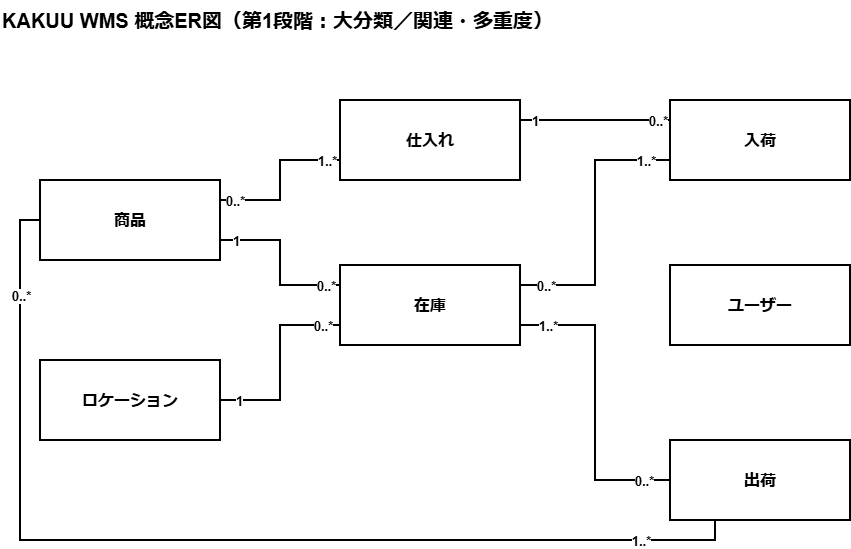

The diagram above was exported from draw.io. Its source (the exported page's mxGraphModel, read from the mxfile embedded in the PNG):
<mxGraphModel dx="1030" dy="570" grid="1" gridSize="10" guides="1" tooltips="1" connect="1" arrows="1" fold="1" page="1" pageScale="1" pageWidth="1169" pageHeight="827" math="0" shadow="0">
  <root>
    <mxCell id="0" />
    <mxCell id="1" parent="0" />
    <mxCell id="title" parent="1" style="text;html=1;strokeColor=none;fillColor=none;align=left;verticalAlign=middle;whiteSpace=wrap;rounded=0;fontSize=20;fontStyle=1;" value="KAKUU WMS 概念ER図（第1段階：大分類／関連・多重度）" vertex="1">
      <mxGeometry height="40" width="620" x="60" y="30" as="geometry" />
    </mxCell>
    <mxCell id="product" parent="1" style="rounded=0;whiteSpace=wrap;html=1;fillColor=#ffffff;strokeColor=#000000;strokeWidth=2;fontSize=16;fontStyle=1;align=center;verticalAlign=middle;" value="商品" vertex="1">
      <mxGeometry height="80" width="180" x="100" y="210" as="geometry" />
    </mxCell>
    <mxCell id="purchase" parent="1" style="rounded=0;whiteSpace=wrap;html=1;fillColor=#ffffff;strokeColor=#000000;strokeWidth=2;fontSize=16;fontStyle=1;align=center;verticalAlign=middle;" value="仕入れ" vertex="1">
      <mxGeometry height="80" width="180" x="400" y="130" as="geometry" />
    </mxCell>
    <mxCell id="receiving" parent="1" style="rounded=0;whiteSpace=wrap;html=1;fillColor=#ffffff;strokeColor=#000000;strokeWidth=2;fontSize=16;fontStyle=1;align=center;verticalAlign=middle;" value="入荷" vertex="1">
      <mxGeometry height="80" width="180" x="730" y="130" as="geometry" />
    </mxCell>
    <mxCell id="inventory" parent="1" style="rounded=0;whiteSpace=wrap;html=1;fillColor=#ffffff;strokeColor=#000000;strokeWidth=2;fontSize=16;fontStyle=1;align=center;verticalAlign=middle;" value="在庫" vertex="1">
      <mxGeometry height="80" width="180" x="400" y="295" as="geometry" />
    </mxCell>
    <mxCell id="shipping" parent="1" style="rounded=0;whiteSpace=wrap;html=1;fillColor=#ffffff;strokeColor=#000000;strokeWidth=2;fontSize=16;fontStyle=1;align=center;verticalAlign=middle;" value="出荷" vertex="1">
      <mxGeometry height="80" width="180" x="730" y="470" as="geometry" />
    </mxCell>
    <mxCell id="location" parent="1" style="rounded=0;whiteSpace=wrap;html=1;fillColor=#ffffff;strokeColor=#000000;strokeWidth=2;fontSize=16;fontStyle=1;align=center;verticalAlign=middle;" value="ロケーション" vertex="1">
      <mxGeometry height="80" width="180" x="100" y="390" as="geometry" />
    </mxCell>
    <mxCell id="user" parent="1" style="rounded=0;whiteSpace=wrap;html=1;fillColor=#ffffff;strokeColor=#000000;strokeWidth=2;fontSize=16;fontStyle=1;align=center;verticalAlign=middle;" value="ユーザー" vertex="1">
      <mxGeometry height="80" width="180" x="730" y="295" as="geometry" />
    </mxCell>
    <mxCell id="e_product_purchase" edge="1" parent="1" source="product" style="edgeStyle=orthogonalEdgeStyle;rounded=0;orthogonalLoop=1;jettySize=auto;html=1;endArrow=none;startArrow=none;strokeWidth=2;exitX=1;exitY=0.25;entryX=0;entryY=0.75;" target="purchase">
      <mxGeometry relative="1" as="geometry" />
    </mxCell>
    <mxCell id="e_product_purchase_s" connectable="0" parent="e_product_purchase" style="edgeLabel;html=1;align=center;verticalAlign=middle;resizable=0;points=[];fontSize=13;fontStyle=1;labelBackgroundColor=#ffffff;" value="0..*" vertex="1">
      <mxGeometry relative="1" x="-0.82" as="geometry">
        <mxPoint as="offset" />
      </mxGeometry>
    </mxCell>
    <mxCell id="e_product_purchase_t" connectable="0" parent="e_product_purchase" style="edgeLabel;html=1;align=center;verticalAlign=middle;resizable=0;points=[];fontSize=13;fontStyle=1;labelBackgroundColor=#ffffff;" value="1..*" vertex="1">
      <mxGeometry relative="1" x="0.82" as="geometry">
        <mxPoint as="offset" />
      </mxGeometry>
    </mxCell>
    <mxCell id="e_purchase_receiving" edge="1" parent="1" source="purchase" style="edgeStyle=orthogonalEdgeStyle;rounded=0;orthogonalLoop=1;jettySize=auto;html=1;endArrow=none;startArrow=none;strokeWidth=2;exitX=1;exitY=0.25;entryX=0;entryY=0.25;" target="receiving">
      <mxGeometry relative="1" as="geometry" />
    </mxCell>
    <mxCell id="e_purchase_receiving_s" connectable="0" parent="e_purchase_receiving" style="edgeLabel;html=1;align=center;verticalAlign=middle;resizable=0;points=[];fontSize=13;fontStyle=1;labelBackgroundColor=#ffffff;" value="1" vertex="1">
      <mxGeometry relative="1" x="-0.82" as="geometry">
        <mxPoint as="offset" />
      </mxGeometry>
    </mxCell>
    <mxCell id="e_purchase_receiving_t" connectable="0" parent="e_purchase_receiving" style="edgeLabel;html=1;align=center;verticalAlign=middle;resizable=0;points=[];fontSize=13;fontStyle=1;labelBackgroundColor=#ffffff;" value="0..*" vertex="1">
      <mxGeometry relative="1" x="0.82" as="geometry">
        <mxPoint as="offset" />
      </mxGeometry>
    </mxCell>
    <mxCell id="e_product_inventory" edge="1" parent="1" source="product" style="edgeStyle=orthogonalEdgeStyle;rounded=0;orthogonalLoop=1;jettySize=auto;html=1;endArrow=none;startArrow=none;strokeWidth=2;exitX=1;exitY=0.75;entryX=0;entryY=0.25;" target="inventory">
      <mxGeometry relative="1" as="geometry" />
    </mxCell>
    <mxCell id="e_product_inventory_s" connectable="0" parent="e_product_inventory" style="edgeLabel;html=1;align=center;verticalAlign=middle;resizable=0;points=[];fontSize=13;fontStyle=1;labelBackgroundColor=#ffffff;" value="1" vertex="1">
      <mxGeometry relative="1" x="-0.82" as="geometry">
        <mxPoint as="offset" />
      </mxGeometry>
    </mxCell>
    <mxCell id="e_product_inventory_t" connectable="0" parent="e_product_inventory" style="edgeLabel;html=1;align=center;verticalAlign=middle;resizable=0;points=[];fontSize=13;fontStyle=1;labelBackgroundColor=#ffffff;" value="0..*" vertex="1">
      <mxGeometry relative="1" x="0.82" as="geometry">
        <mxPoint as="offset" />
      </mxGeometry>
    </mxCell>
    <mxCell id="e_location_inventory" edge="1" parent="1" source="location" style="edgeStyle=orthogonalEdgeStyle;rounded=0;orthogonalLoop=1;jettySize=auto;html=1;endArrow=none;startArrow=none;strokeWidth=2;exitX=1;exitY=0.5;entryX=0;entryY=0.75;" target="inventory">
      <mxGeometry relative="1" as="geometry" />
    </mxCell>
    <mxCell id="e_location_inventory_s" connectable="0" parent="e_location_inventory" style="edgeLabel;html=1;align=center;verticalAlign=middle;resizable=0;points=[];fontSize=13;fontStyle=1;labelBackgroundColor=#ffffff;" value="1" vertex="1">
      <mxGeometry relative="1" x="-0.82" as="geometry">
        <mxPoint as="offset" />
      </mxGeometry>
    </mxCell>
    <mxCell id="e_location_inventory_t" connectable="0" parent="e_location_inventory" style="edgeLabel;html=1;align=center;verticalAlign=middle;resizable=0;points=[];fontSize=13;fontStyle=1;labelBackgroundColor=#ffffff;" value="0..*" vertex="1">
      <mxGeometry relative="1" x="0.82" as="geometry">
        <mxPoint as="offset" />
      </mxGeometry>
    </mxCell>
    <mxCell id="e_inventory_shipping" edge="1" parent="1" source="inventory" style="edgeStyle=orthogonalEdgeStyle;rounded=0;orthogonalLoop=1;jettySize=auto;html=1;endArrow=none;startArrow=none;strokeWidth=2;exitX=1;exitY=0.75;entryX=0;entryY=0.5;" target="shipping">
      <mxGeometry relative="1" as="geometry" />
    </mxCell>
    <mxCell id="e_inventory_shipping_s" connectable="0" parent="e_inventory_shipping" style="edgeLabel;html=1;align=center;verticalAlign=middle;resizable=0;points=[];fontSize=13;fontStyle=1;labelBackgroundColor=#ffffff;" value="1..*" vertex="1">
      <mxGeometry relative="1" x="-0.82" as="geometry">
        <mxPoint as="offset" />
      </mxGeometry>
    </mxCell>
    <mxCell id="e_inventory_shipping_t" connectable="0" parent="e_inventory_shipping" style="edgeLabel;html=1;align=center;verticalAlign=middle;resizable=0;points=[];fontSize=13;fontStyle=1;labelBackgroundColor=#ffffff;" value="0..*" vertex="1">
      <mxGeometry relative="1" x="0.82" as="geometry">
        <mxPoint as="offset" />
      </mxGeometry>
    </mxCell>
    <mxCell id="e_product_shipping" edge="1" parent="1" source="product" style="edgeStyle=orthogonalEdgeStyle;rounded=0;orthogonalLoop=1;jettySize=auto;html=1;endArrow=none;startArrow=none;strokeWidth=2;exitX=0;exitY=0.5;entryX=0.25;entryY=1;exitDx=0;exitDy=0;" target="shipping">
      <mxGeometry relative="1" as="geometry" />
    </mxCell>
    <mxCell id="e_product_shipping_s" connectable="0" parent="e_product_shipping" style="edgeLabel;html=1;align=center;verticalAlign=middle;resizable=0;points=[];fontSize=13;fontStyle=1;labelBackgroundColor=#ffffff;" value="0..*" vertex="1">
      <mxGeometry relative="1" x="-0.82" as="geometry">
        <mxPoint as="offset" />
      </mxGeometry>
    </mxCell>
    <mxCell id="e_product_shipping_t" connectable="0" parent="e_product_shipping" style="edgeLabel;html=1;align=center;verticalAlign=middle;resizable=0;points=[];fontSize=13;fontStyle=1;labelBackgroundColor=#ffffff;" value="1..*" vertex="1">
      <mxGeometry relative="1" x="0.82" as="geometry">
        <mxPoint as="offset" />
      </mxGeometry>
    </mxCell>
    <mxCell id="V1AK4t3-uoNYwD3Zm99s-2" edge="1" parent="1" source="inventory" style="edgeStyle=orthogonalEdgeStyle;rounded=0;orthogonalLoop=1;jettySize=auto;html=1;endArrow=none;startArrow=none;strokeWidth=2;exitX=1;exitY=0.25;entryX=0;entryY=0.75;exitDx=0;exitDy=0;entryDx=0;entryDy=0;" target="receiving">
      <mxGeometry relative="1" as="geometry">
        <mxPoint x="640" y="270" as="sourcePoint" />
        <mxPoint x="790" y="425" as="targetPoint" />
      </mxGeometry>
    </mxCell>
    <mxCell id="V1AK4t3-uoNYwD3Zm99s-3" connectable="0" parent="V1AK4t3-uoNYwD3Zm99s-2" style="edgeLabel;html=1;align=center;verticalAlign=middle;resizable=0;points=[];fontSize=13;fontStyle=1;labelBackgroundColor=#ffffff;" value="0..*" vertex="1">
      <mxGeometry relative="1" x="-0.82" as="geometry">
        <mxPoint as="offset" />
      </mxGeometry>
    </mxCell>
    <mxCell id="V1AK4t3-uoNYwD3Zm99s-4" connectable="0" parent="V1AK4t3-uoNYwD3Zm99s-2" style="edgeLabel;html=1;align=center;verticalAlign=middle;resizable=0;points=[];fontSize=13;fontStyle=1;labelBackgroundColor=#ffffff;" value="1..*" vertex="1">
      <mxGeometry relative="1" x="0.82" as="geometry">
        <mxPoint as="offset" />
      </mxGeometry>
    </mxCell>
  </root>
</mxGraphModel>